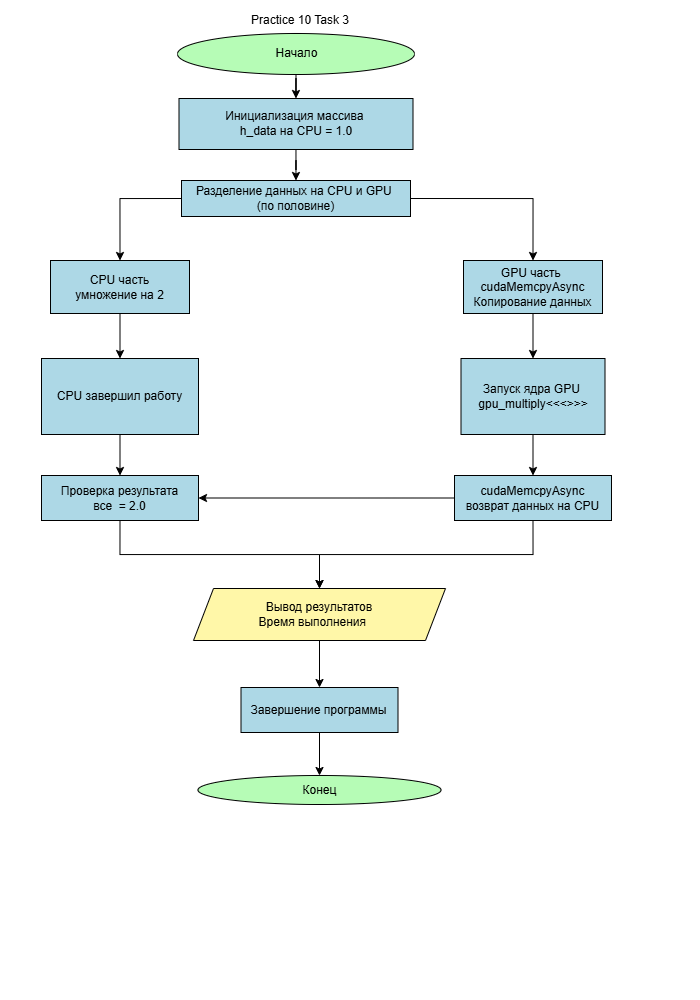

The diagram above was exported from draw.io. Its source (the exported page's mxGraphModel, read from the mxfile embedded in the PNG):
<mxGraphModel dx="1173" dy="561" grid="0" gridSize="10" guides="1" tooltips="1" connect="1" arrows="1" fold="1" page="1" pageScale="1" pageWidth="700" pageHeight="1000" background="light-dark(#000000,#FFFFFF)" math="0" shadow="0">
  <root>
    <mxCell id="0" />
    <mxCell id="1" parent="0" />
    <mxCell id="doy44mVqO59pjQrLM7yg-3" edge="1" parent="1" source="doy44mVqO59pjQrLM7yg-1" style="edgeStyle=orthogonalEdgeStyle;rounded=0;orthogonalLoop=1;jettySize=auto;html=1;strokeColor=light-dark(#000000,#000000);" target="doy44mVqO59pjQrLM7yg-2" value="">
      <mxGeometry relative="1" as="geometry" />
    </mxCell>
    <mxCell id="doy44mVqO59pjQrLM7yg-1" parent="1" style="ellipse;html=1;labelBackgroundColor=none;fillColor=light-dark(#FFFFFF,#B6FCB6);fontColor=light-dark(#000000,#000000);strokeColor=light-dark(#000000,#000000);" value="Начало" vertex="1">
      <mxGeometry height="41" width="237" x="177" y="33" as="geometry" />
    </mxCell>
    <mxCell id="sG9KfqrCHrTUrnErksR7-104" edge="1" parent="1" source="doy44mVqO59pjQrLM7yg-2" style="edgeStyle=orthogonalEdgeStyle;rounded=0;orthogonalLoop=1;jettySize=auto;html=1;strokeColor=light-dark(#000000,#000000);" target="sG9KfqrCHrTUrnErksR7-43" value="">
      <mxGeometry relative="1" as="geometry" />
    </mxCell>
    <mxCell id="doy44mVqO59pjQrLM7yg-2" parent="1" style="whiteSpace=wrap;html=1;fontColor=light-dark(#000000,#000000);fillColor=light-dark(#FFFFFF,#ADD8E6);strokeColor=light-dark(#000000,#000000);" value="Инициализация массива&amp;nbsp;&lt;div&gt;h_data на CPU = 1.0&lt;/div&gt;" vertex="1">
      <mxGeometry height="51" width="234" x="178.5" y="98" as="geometry" />
    </mxCell>
    <mxCell id="coULOOPrYOhBQE1Ny3B1-61" parent="1" style="ellipse;whiteSpace=wrap;html=1;fillColor=light-dark(#FFFFFF,#B6FCB6);fontColor=light-dark(#000000,#000000);strokeColor=light-dark(#000000,#000000);" value="Конец" vertex="1">
      <mxGeometry height="29" width="243" x="197.5" y="775" as="geometry" />
    </mxCell>
    <mxCell id="coULOOPrYOhBQE1Ny3B1-65" parent="1" style="text;html=1;whiteSpace=wrap;strokeColor=none;fillColor=none;align=center;verticalAlign=middle;rounded=0;fontColor=light-dark(#000000,#000000);" value="Practice 10 Task 3" vertex="1">
      <mxGeometry height="30" width="214" x="193" y="5" as="geometry" />
    </mxCell>
    <mxCell id="sG9KfqrCHrTUrnErksR7-136" edge="1" parent="1" source="H-YSsGn8ZeCYWvAc8pk7-5" style="edgeStyle=orthogonalEdgeStyle;rounded=0;orthogonalLoop=1;jettySize=auto;html=1;exitX=0.5;exitY=1;exitDx=0;exitDy=0;entryX=0.5;entryY=0;entryDx=0;entryDy=0;strokeColor=light-dark(#000000,#000000);" target="sG9KfqrCHrTUrnErksR7-132">
      <mxGeometry relative="1" as="geometry" />
    </mxCell>
    <mxCell id="H-YSsGn8ZeCYWvAc8pk7-5" parent="1" style="shape=parallelogram;perimeter=parallelogramPerimeter;whiteSpace=wrap;html=1;fixedSize=1;fillColor=light-dark(#FFFFFF,#FFF7A8);strokeColor=light-dark(#000000,#000000);fontColor=light-dark(#000000,#000000);" value="Вывод результатов&lt;div&gt;Время выполнения&lt;span style=&quot;background-color: transparent;&quot;&gt;&amp;nbsp; &amp;nbsp;&lt;/span&gt;&lt;span style=&quot;background-color: transparent;&quot;&gt;&amp;nbsp;&lt;/span&gt;&lt;/div&gt;" vertex="1">
      <mxGeometry height="52" width="252" x="193" y="588" as="geometry" />
    </mxCell>
    <mxCell id="H-YSsGn8ZeCYWvAc8pk7-32" edge="1" parent="1" style="edgeStyle=orthogonalEdgeStyle;rounded=0;orthogonalLoop=1;jettySize=auto;html=1;" value="">
      <mxGeometry relative="1" as="geometry">
        <mxPoint x="303" y="334.03703703703695" as="sourcePoint" />
        <mxPoint x="334" y="336.03703703703707" as="targetPoint" />
      </mxGeometry>
    </mxCell>
    <mxCell id="sG9KfqrCHrTUrnErksR7-42" edge="1" parent="1" style="edgeStyle=orthogonalEdgeStyle;rounded=0;orthogonalLoop=1;jettySize=auto;html=1;" value="">
      <mxGeometry relative="1" as="geometry">
        <mxPoint x="407" y="191.47058823529414" as="sourcePoint" />
        <mxPoint x="495.55555555555543" y="138.5" as="targetPoint" />
      </mxGeometry>
    </mxCell>
    <mxCell id="sG9KfqrCHrTUrnErksR7-37" edge="1" parent="1" style="edgeStyle=orthogonalEdgeStyle;rounded=0;orthogonalLoop=1;jettySize=auto;html=1;exitX=0.5;exitY=1;exitDx=0;exitDy=0;">
      <mxGeometry relative="1" as="geometry">
        <mxPoint x="379.5" y="344.5" as="sourcePoint" />
        <mxPoint x="379.5" y="344.5" as="targetPoint" />
      </mxGeometry>
    </mxCell>
    <mxCell id="sG9KfqrCHrTUrnErksR7-77" edge="1" parent="1" source="sG9KfqrCHrTUrnErksR7-43" style="edgeStyle=orthogonalEdgeStyle;rounded=0;orthogonalLoop=1;jettySize=auto;html=1;exitX=0;exitY=0.5;exitDx=0;exitDy=0;entryX=0.5;entryY=0;entryDx=0;entryDy=0;strokeColor=light-dark(#000000,#000000);" target="sG9KfqrCHrTUrnErksR7-74">
      <mxGeometry relative="1" as="geometry" />
    </mxCell>
    <mxCell id="sG9KfqrCHrTUrnErksR7-108" edge="1" parent="1" source="sG9KfqrCHrTUrnErksR7-43" style="edgeStyle=orthogonalEdgeStyle;rounded=0;orthogonalLoop=1;jettySize=auto;html=1;exitX=1;exitY=0.5;exitDx=0;exitDy=0;entryX=0.5;entryY=0;entryDx=0;entryDy=0;strokeColor=light-dark(#000000,#000000);" target="sG9KfqrCHrTUrnErksR7-106">
      <mxGeometry relative="1" as="geometry" />
    </mxCell>
    <mxCell id="sG9KfqrCHrTUrnErksR7-43" parent="1" style="whiteSpace=wrap;html=1;fillColor=light-dark(#FFFFFF,#ADD8E6);strokeColor=light-dark(#000000,#000000);fontColor=light-dark(#000000,#000000);" value="Разделение данных на CPU и GPU&amp;nbsp;&lt;div&gt;(по половине)&lt;/div&gt;" vertex="1">
      <mxGeometry height="36" width="229" x="181" y="180" as="geometry" />
    </mxCell>
    <mxCell id="sG9KfqrCHrTUrnErksR7-118" edge="1" parent="1" source="sG9KfqrCHrTUrnErksR7-64" style="edgeStyle=orthogonalEdgeStyle;rounded=0;orthogonalLoop=1;jettySize=auto;html=1;strokeColor=light-dark(#000000,#000000);" target="sG9KfqrCHrTUrnErksR7-112" value="">
      <mxGeometry relative="1" as="geometry" />
    </mxCell>
    <mxCell id="sG9KfqrCHrTUrnErksR7-64" parent="1" style="whiteSpace=wrap;html=1;fontColor=light-dark(#000000,#000000);fillColor=light-dark(#FFFFFF,#ADD8E6);strokeColor=light-dark(#000000,#000000);" value="CPU завершил работу" vertex="1">
      <mxGeometry height="76" width="157" x="41" y="358" as="geometry" />
    </mxCell>
    <mxCell id="sG9KfqrCHrTUrnErksR7-115" edge="1" parent="1" source="sG9KfqrCHrTUrnErksR7-74" style="edgeStyle=orthogonalEdgeStyle;rounded=0;orthogonalLoop=1;jettySize=auto;html=1;exitX=0.5;exitY=1;exitDx=0;exitDy=0;entryX=0.5;entryY=0;entryDx=0;entryDy=0;strokeColor=light-dark(#000000,#000000);" target="sG9KfqrCHrTUrnErksR7-64">
      <mxGeometry relative="1" as="geometry" />
    </mxCell>
    <mxCell id="sG9KfqrCHrTUrnErksR7-74" parent="1" style="whiteSpace=wrap;html=1;fillColor=light-dark(#FFFFFF,#ADD8E6);strokeColor=light-dark(#000000,#000000);fontColor=light-dark(#000000,#000000);" value="CPU часть&lt;div&gt;умножение на 2&lt;/div&gt;" vertex="1">
      <mxGeometry height="53" width="139" x="50" y="260" as="geometry" />
    </mxCell>
    <mxCell id="sG9KfqrCHrTUrnErksR7-117" edge="1" parent="1" source="sG9KfqrCHrTUrnErksR7-106" style="edgeStyle=orthogonalEdgeStyle;rounded=0;orthogonalLoop=1;jettySize=auto;html=1;exitX=0.5;exitY=1;exitDx=0;exitDy=0;entryX=0.5;entryY=0;entryDx=0;entryDy=0;strokeColor=light-dark(#000000,#000000);" target="sG9KfqrCHrTUrnErksR7-111">
      <mxGeometry relative="1" as="geometry" />
    </mxCell>
    <mxCell id="sG9KfqrCHrTUrnErksR7-106" parent="1" style="whiteSpace=wrap;html=1;fillColor=light-dark(#FFFFFF,#ADD8E6);strokeColor=light-dark(#000000,#000000);fontColor=light-dark(#000000,#000000);" value="GPU часть&amp;nbsp;&lt;div&gt;cudaMemcpyAsync&lt;/div&gt;&lt;div&gt;Копирование данных&lt;/div&gt;" vertex="1">
      <mxGeometry height="53" width="139" x="463" y="260" as="geometry" />
    </mxCell>
    <mxCell id="sG9KfqrCHrTUrnErksR7-120" edge="1" parent="1" source="sG9KfqrCHrTUrnErksR7-111" style="edgeStyle=orthogonalEdgeStyle;rounded=0;orthogonalLoop=1;jettySize=auto;html=1;strokeColor=light-dark(#000000,#000000);" target="sG9KfqrCHrTUrnErksR7-114" value="">
      <mxGeometry relative="1" as="geometry" />
    </mxCell>
    <mxCell id="sG9KfqrCHrTUrnErksR7-111" parent="1" style="whiteSpace=wrap;html=1;fontColor=light-dark(#000000,#000000);fillColor=light-dark(#FFFFFF,#ADD8E6);strokeColor=light-dark(#000000,#000000);" value="Запуск ядра GPU&amp;nbsp;&lt;div&gt;gpu_multiply&amp;lt;&amp;lt;&amp;lt;&amp;gt;&amp;gt;&amp;gt;&lt;/div&gt;" vertex="1">
      <mxGeometry height="76" width="144" x="460.5" y="358" as="geometry" />
    </mxCell>
    <mxCell id="sG9KfqrCHrTUrnErksR7-133" edge="1" parent="1" source="sG9KfqrCHrTUrnErksR7-112" style="edgeStyle=orthogonalEdgeStyle;rounded=0;orthogonalLoop=1;jettySize=auto;html=1;exitX=0.5;exitY=1;exitDx=0;exitDy=0;entryX=0.5;entryY=0;entryDx=0;entryDy=0;strokeColor=light-dark(#000000,#000000);" target="H-YSsGn8ZeCYWvAc8pk7-5">
      <mxGeometry relative="1" as="geometry" />
    </mxCell>
    <mxCell id="sG9KfqrCHrTUrnErksR7-112" parent="1" style="whiteSpace=wrap;html=1;fontColor=light-dark(#000000,#000000);fillColor=light-dark(#FFFFFF,#ADD8E6);strokeColor=light-dark(#000000,#000000);" value="Проверка результата&lt;div&gt;все&amp;nbsp; = 2.0&lt;/div&gt;" vertex="1">
      <mxGeometry height="45" width="157" x="41" y="475" as="geometry" />
    </mxCell>
    <mxCell id="sG9KfqrCHrTUrnErksR7-135" edge="1" parent="1" source="sG9KfqrCHrTUrnErksR7-114" style="edgeStyle=orthogonalEdgeStyle;rounded=0;orthogonalLoop=1;jettySize=auto;html=1;exitX=0.5;exitY=1;exitDx=0;exitDy=0;entryX=0.5;entryY=0;entryDx=0;entryDy=0;strokeColor=light-dark(#000000,#000000);" target="H-YSsGn8ZeCYWvAc8pk7-5">
      <mxGeometry relative="1" as="geometry" />
    </mxCell>
    <mxCell id="sG9KfqrCHrTUrnErksR7-138" edge="1" parent="1" source="sG9KfqrCHrTUrnErksR7-114" style="edgeStyle=orthogonalEdgeStyle;rounded=0;orthogonalLoop=1;jettySize=auto;html=1;exitX=0;exitY=0.5;exitDx=0;exitDy=0;entryX=1;entryY=0.5;entryDx=0;entryDy=0;strokeColor=light-dark(#000000,#000000);" target="sG9KfqrCHrTUrnErksR7-112">
      <mxGeometry relative="1" as="geometry" />
    </mxCell>
    <mxCell id="sG9KfqrCHrTUrnErksR7-114" parent="1" style="whiteSpace=wrap;html=1;fontColor=light-dark(#000000,#000000);fillColor=light-dark(#FFFFFF,#ADD8E6);strokeColor=light-dark(#000000,#000000);" value="cudaMemcpyAsync&lt;div&gt;возврат данных на CPU&lt;/div&gt;" vertex="1">
      <mxGeometry height="45" width="157" x="454" y="475" as="geometry" />
    </mxCell>
    <mxCell id="sG9KfqrCHrTUrnErksR7-137" edge="1" parent="1" source="sG9KfqrCHrTUrnErksR7-132" style="edgeStyle=orthogonalEdgeStyle;rounded=0;orthogonalLoop=1;jettySize=auto;html=1;exitX=0.5;exitY=1;exitDx=0;exitDy=0;entryX=0.5;entryY=0;entryDx=0;entryDy=0;strokeColor=light-dark(#000000,#000000);" target="coULOOPrYOhBQE1Ny3B1-61">
      <mxGeometry relative="1" as="geometry" />
    </mxCell>
    <mxCell id="sG9KfqrCHrTUrnErksR7-132" parent="1" style="whiteSpace=wrap;html=1;fontColor=light-dark(#000000,#000000);fillColor=light-dark(#FFFFFF,#ADD8E6);strokeColor=light-dark(#000000,#000000);" value="Завершение программы" vertex="1">
      <mxGeometry height="45" width="157" x="240.5" y="687" as="geometry" />
    </mxCell>
  </root>
</mxGraphModel>